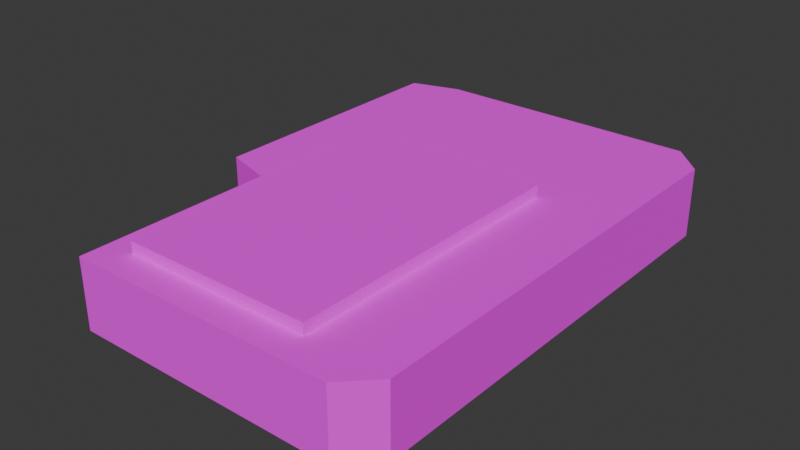 # Source: personalPad_A.blend  (saved by Blender 5.0.119; exported with 4.5.12 LTS)
import bpy
from mathutils import Matrix  # noqa: F401  (used for matrix-valued properties, if any)

bpy.ops.wm.read_factory_settings(use_empty=True)
scene = bpy.context.scene
scene.name = 'Scene'

# ---- collections
col_collection = bpy.data.collections.new('Collection'); scene.collection.children.link(col_collection)

# ---- images (referenced by path relative to the original .blend; pixels are not part of the script)
import os
ASSET_DIR = os.environ.get("B2B_ASSET_DIR", "")  # directory of the original .blend (textures are referenced by path, not embedded)
HERE = os.path.dirname(os.path.abspath(__file__))  # packed textures are extracted next to this script under _unpacked/

def load_image(name, relpath, width, height, colorspace="sRGB"):
    """Load a texture the original file referenced (path relative to the .blend, or extracted next to this script)."""
    p = next((c for c in (os.path.join(HERE, relpath), os.path.join(ASSET_DIR, relpath)) if relpath and os.path.exists(c)), "")
    if p:
        img = bpy.data.images.load(p, check_existing=True)
        img.name = name
    else:  # same state as the original file: an image datablock whose file is absent (Cycles renders it pink)
        img = bpy.data.images.new(name, width, height)
        img.source = "FILE"
        img.filepath = "//" + (relpath or name)
    img.colorspace_settings.name = colorspace
    return img
img_mainbody_exp_png_001 = load_image('mainBody_exp.png.001', 'personalPad_A/mainBody_exp.png', 1024, 1024, 'sRGB')

# ---- materials (node trees are filled in below, after node groups)
mat_material = bpy.data.materials.new('Material')
mat_material.alpha_threshold = 0.0
mat_material.use_backface_culling_lightprobe_volume = False
mat_material.roughness = 0.5
mat_material.line_color = (0.0, 0.0, 0.0, 1.0)
mat_material_001 = bpy.data.materials.new('Material.001')

# ---- material node trees
mat_material.use_nodes = True; mat_material.node_tree.nodes.clear()
_N = mat_material.node_tree.nodes; _L = mat_material.node_tree.links
n0 = _N.new('ShaderNodeOutputMaterial'); n0.name = 'Material Output'; n0.location = (200, 100)
n1 = _N.new('ShaderNodeBsdfPrincipled'); n1.name = 'Principled BSDF'; n1.location = (-200, 100)
n1.inputs[2].default_value = 1.0
n2 = _N.new('ShaderNodeTexImage'); n2.name = 'Image Texture'; n2.location = (-490, 80)
n2.image = img_mainbody_exp_png_001
_L.new(n1.outputs[0], n0.inputs[0])
_L.new(n2.outputs[0], n1.inputs[0])
n0.is_active_output = True
mat_material_001.use_nodes = True; mat_material_001.node_tree.nodes.clear()
_N = mat_material_001.node_tree.nodes; _L = mat_material_001.node_tree.links
n0 = _N.new('ShaderNodeBsdfPrincipled'); n0.name = 'Principled BSDF'; n0.location = (-200, 100)
n0.inputs[2].default_value = 1.0
n1 = _N.new('ShaderNodeOutputMaterial'); n1.name = 'Material Output'; n1.location = (200, 100)
n2 = _N.new('ShaderNodeTexImage'); n2.name = 'Image Texture'; n2.location = (-490, 80)
n2.image = img_mainbody_exp_png_001
_L.new(n0.outputs[0], n1.inputs[0])
_L.new(n2.outputs[0], n0.inputs[0])
n1.is_active_output = True

# ---- world
world_world = bpy.data.worlds.new('World'); scene.world = world_world
world_world.use_nodes = True; world_world.node_tree.nodes.clear()
_N = world_world.node_tree.nodes; _L = world_world.node_tree.links
n0 = _N.new('ShaderNodeOutputWorld'); n0.name = 'World Output'; n0.location = (200, 100)
n1 = _N.new('ShaderNodeBackground'); n1.name = 'Background'; n1.location = (-200, 100)
n1.inputs[0].default_value = (0.05088, 0.05088, 0.05088, 1.0)
_L.new(n1.outputs[0], n0.inputs[0])
n0.is_active_output = True
world_world.color = (0.05088, 0.05088, 0.05088)
world_world.sun_shadow_jitter_overblur = 0.0

# ---- meshes
me_cube = bpy.data.meshes.new('Cube')
me_cube.from_pydata([(-1.5, 2.5, 0.4), (-1.5, 2.5, -0.3), (-1.5, -2.5, 0.4), (-1.5, -2.5, -0.3), (-1.5, -0.5, -0.3), (1.5, -0.5, 0.4), (-1.5, -0.5, 0.4), (1.5, -0.5, -0.3), (-2.0, 2.348, 0.4), (-2.0, 2.348, -0.3), (-2.0, -0.3479, 0.4), (-2.0, -0.3479, -0.3), (1.5, 2.2, 0.4), (1.2, 2.5, 0.4), (1.2, 2.5, -0.3), (1.5, 2.2, -0.3), (1.2, -2.5, 0.4), (1.5, -2.2, 0.4), (1.5, -2.2, -0.3), (1.2, -2.5, -0.3)], [], [(6, 0, 8, 10), (3, 2, 6, 4), (11, 10, 8, 9), (4, 6, 10, 11), (0, 1, 9, 8), (1, 4, 11, 9), (12, 15, 14, 13), (16, 19, 18, 17), (15, 12, 5, 7), (1, 0, 13, 14), (12, 13, 0, 6, 5), (1, 14, 15, 7, 4), (7, 5, 17, 18), (19, 16, 2, 3), (5, 6, 2, 16, 17), (4, 7, 18, 19, 3)])
_uv = me_cube.uv_layers.new(name='UVMap')
_uv.uv.foreach_set('vector', [0.06107, 0.2443, 0.06107, 0.6107, 0.0, 0.5921, 0.0, 0.2629, 0.342, 0.855, 0.2565, 0.855, 0.2565, 0.6107, 0.342, 0.6107, 0.171, 0.94, 0.0855, 0.94, 0.0855, 0.6107, 0.171, 0.6107, 0.342, 0.6962, 0.342, 0.6107, 0.4051, 0.6107, 0.4051, 0.6962, 1.183e-08, 0.9369, 0.0855, 0.9369, 0.0855, 1.0, 1.459e-08, 1.0, 0.7939, 0.6107, 0.7939, 0.2443, 0.855, 0.2629, 0.855, 0.5921, 0.855, 0.574, 0.9405, 0.574, 0.9405, 0.6107, 0.855, 0.6107, 0.855, -8.252e-09, 0.9405, -1.199e-08, 0.9405, 0.03668, 0.855, 0.03668, 0.9405, 0.574, 0.855, 0.574, 0.855, 0.2443, 0.9405, 0.2443, 0.0855, 0.9369, 1.183e-08, 0.9369, -2.426e-09, 0.6107, 0.0855, 0.6107, 0.4275, 0.574, 0.3908, 0.6107, 0.06107, 0.6107, 0.06107, 0.2443, 0.4275, 0.2443, 0.7939, 0.6107, 0.4642, 0.6107, 0.4275, 0.574, 0.4275, 0.2443, 0.7939, 0.2443, 0.9405, 0.2443, 0.855, 0.2443, 0.855, 0.03668, 0.9405, 0.03668, 0.2565, 0.9369, 0.171, 0.9369, 0.171, 0.6107, 0.2565, 0.6107, 0.4275, 0.2443, 0.06107, 0.2443, 0.06107, 0.0, 0.3908, 0.0, 0.4275, 0.03668, 0.7939, 0.2443, 0.4275, 0.2443, 0.4275, 0.03668, 0.4642, 0.0, 0.7939, 0.0])
me_cube.materials.append(mat_material)
me_cube.use_mirror_vertex_groups = False
me_cube.update()
me_cube_001 = bpy.data.meshes.new('Cube.001')
me_cube_001.from_pydata([(-0.1, -0.1, -0.1), (-0.1, -0.1, 0.1), (-0.1, 0.1, -0.1), (-0.1, 0.1, 0.1), (0.1, -0.1, -0.1), (0.1, -0.1, 0.1), (0.1, 0.1, -0.1), (0.1, 0.1, 0.1)], [], [(0, 1, 3, 2), (2, 3, 7, 6), (6, 7, 5, 4), (4, 5, 1, 0), (2, 6, 4, 0), (7, 3, 1, 5)])
_uv = me_cube_001.uv_layers.new(name='UVMap')
_uv.uv.foreach_set('vector', [0.6602, 0.6973, 0.7109, 0.6973, 0.7109, 0.748, 0.6602, 0.748, 0.6602, 0.748, 0.7109, 0.748, 0.7109, 0.7988, 0.6602, 0.7988, 0.6602, 0.7988, 0.7109, 0.7988, 0.7109, 0.8496, 0.6602, 0.8496, 0.6602, 0.8496, 0.7109, 0.8496, 0.7109, 0.9004, 0.6602, 0.9004, 0.6094, 0.7988, 0.6602, 0.7988, 0.6602, 0.8496, 0.6094, 0.8496, 0.7109, 0.7988, 0.7617, 0.7988, 0.7617, 0.8496, 0.7109, 0.8496])
me_cube_001.materials.append(mat_material_001)
me_cube_001.update()

# ---- objects
ob_mainbody = bpy.data.objects.new('mainBody', me_cube)
ob_cube = bpy.data.objects.new('Cube', me_cube_001)

# ---- transforms, parenting, visibility, modifiers, constraints
ob_mainbody.location = (0.0, 0.0, 0.0)
ob_mainbody.lock_rotations_4d = False
ob_mainbody.empty_display_type = 'ARROWS'
ob_mainbody.lineart.crease_threshold = 0.0
ob_cube.location = (-0.2591, -0.7192, 0.4147)
ob_cube.scale = (9.554, 14.76, 1.0)

# ---- collection membership
col_collection.objects.link(ob_mainbody)
col_collection.objects.link(ob_cube)

# ---- scene / render settings (as saved in the file)
scene.frame_start = 1; scene.frame_end = 250; scene.frame_set(1)
scene.render.engine = 'BLENDER_EEVEE_NEXT'
scene.render.bake_bias = 0.0
scene.render.bake_samples = 0
scene.cycles.sampling_pattern = 'TABULATED_SOBOL'
scene.eevee.use_volume_custom_range = False
bpy.context.view_layer.update()

# ---- added for rendering (the .blend has no active camera and no usable light): camera, sun
cam_auto = bpy.data.cameras.new('AutoCamera')
cam_auto.lens = 50.0
cam_auto.sensor_width = 36.0
cam_auto.clip_end = 1000.0
ob_auto_camera = bpy.data.objects.new('AutoCamera', cam_auto)
scene.collection.objects.link(ob_auto_camera)
ob_auto_camera.location = (5.44698, -6.83638, 4.66492)
ob_auto_camera.rotation_euler = (1.09748, -7.21219e-08, 0.694738)
scene.camera = ob_auto_camera
light_auto_sun = bpy.data.lights.new('AutoSun', 'SUN')
light_auto_sun.energy = 3.0
light_auto_sun.angle = 0.0523599
ob_auto_sun = bpy.data.objects.new('AutoSun', light_auto_sun)
scene.collection.objects.link(ob_auto_sun)
ob_auto_sun.rotation_euler = (0.872665, 0.174533, 0.523599)
bpy.context.view_layer.update()
